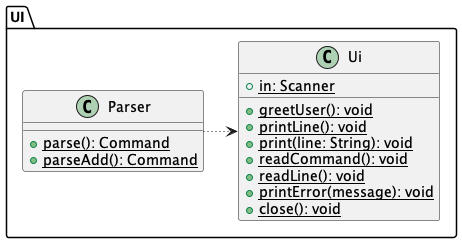

The diagram above was rendered by PlantUML. Its source (embedded in the PNG):
@startuml
package UI {
    class Ui {
        {static}+ in: Scanner
        {static}+ greetUser(): void
        {static}+ printLine(): void
        {static}+ print(line: String): void
        {static}+ readCommand(): void
        {static}+ readLine(): void
        {static}+ printError(message): void
        {static}+ close(): void
    }
    class Parser {
        {static}+ parse(): Command
        {static}+ parseAdd(): Command
    }
    Parser -[dotted]> Ui
}
@enduml